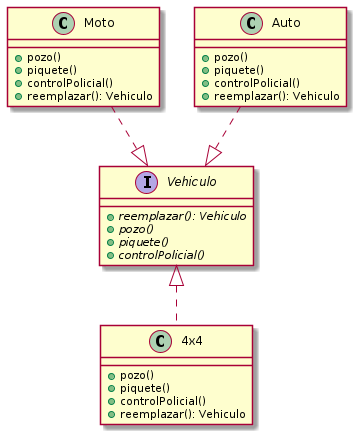

The diagram above was rendered by PlantUML. Its source (embedded in the PNG):
@startuml interface-vehiculo

interface Vehiculo {
    + {abstract} reemplazar(): Vehiculo
    + {abstract} pozo()
    + {abstract} piquete()
    + {abstract} controlPolicial()
}

class 4x4 { 
    + pozo()
    + piquete()
    + controlPolicial()
    + reemplazar(): Vehiculo
}

class Moto {
    + pozo()
    + piquete()
    + controlPolicial()
    + reemplazar(): Vehiculo
}

class Auto {
    + pozo()
    + piquete()
    + controlPolicial()
    + reemplazar(): Vehiculo
}

4x4 .up.|> Vehiculo
Auto ..|> Vehiculo
Moto ..|> Vehiculo

@enduml